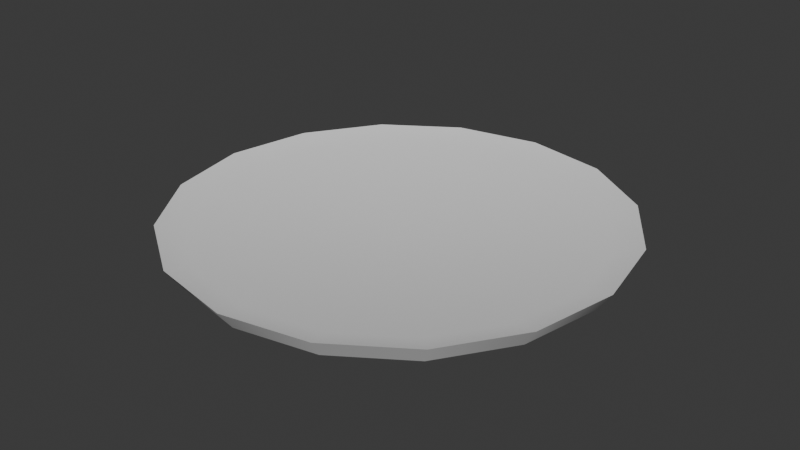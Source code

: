 # Source: Plate.blend  (saved by Blender 4.1.24; exported with 4.5.12 LTS)
import bpy
from mathutils import Matrix  # noqa: F401  (used for matrix-valued properties, if any)

bpy.ops.wm.read_factory_settings(use_empty=True)
scene = bpy.context.scene
scene.name = 'Scene'

# ---- collections
col_collection = bpy.data.collections.new('Collection'); scene.collection.children.link(col_collection)

# ---- node groups
ng_smooth_by_angle = bpy.data.node_groups.new('Smooth by Angle', 'GeometryNodeTree')
_s = ng_smooth_by_angle.interface.new_socket(name='Mesh', in_out='OUTPUT', socket_type='NodeSocketGeometry')
_s = ng_smooth_by_angle.interface.new_socket(name='Mesh', in_out='INPUT', socket_type='NodeSocketGeometry')
_s = ng_smooth_by_angle.interface.new_socket(name='Angle', in_out='INPUT', socket_type='NodeSocketFloat')
_s.subtype = 'ANGLE'
_s.default_value = 0.5236
_s.min_value = 0.0
_s.max_value = 3.142
_s.description = 'Maximum face angle for smooth edges'
_s = ng_smooth_by_angle.interface.new_socket(name='Ignore Sharpness', in_out='INPUT', socket_type='NodeSocketBool')
_s.force_non_field = True
ng_smooth_by_angle.is_modifier = True
_N = ng_smooth_by_angle.nodes; _L = ng_smooth_by_angle.links
n0 = _N.new('GeometryNodeSetShadeSmooth'); n0.name = 'Set Shade Smooth'; n0.location = (120, -80)
n0.domain = 'EDGE'
n1 = _N.new('GeometryNodeSetShadeSmooth'); n1.name = 'Set Shade Smooth.001'; n1.location = (300, -80)
n2 = _N.new('NodeGroupOutput'); n2.name = 'Group Output'; n2.location = (480, -80)
n3 = _N.new('GeometryNodeInputMeshEdgeAngle'); n3.name = 'Edge Angle'; n3.location = (-440, -240)
n4 = _N.new('NodeGroupInput'); n4.name = 'Group Input'; n4.location = (-80, -80)
n5 = _N.new('GeometryNodeInputEdgeSmooth'); n5.name = 'Is Edge Smooth'; n5.location = (-260, -120)
n6 = _N.new('GeometryNodeInputShadeSmooth'); n6.name = 'Is Shade Smooth'; n6.location = (-440, -397)
n7 = _N.new('FunctionNodeCompare'); n7.name = 'Compare'; n7.location = (-260, -260)
n7.operation = 'LESS_EQUAL'
n7.inputs[6].default_value = (0.0, 0.0, 0.0, 0.0)
n7.inputs[7].default_value = (0.0, 0.0, 0.0, 0.0)
n8 = _N.new('FunctionNodeBooleanMath'); n8.name = 'Boolean Math.001'; n8.location = (-80, -260)
n9 = _N.new('NodeGroupInput'); n9.name = 'Group Input.001'; n9.location = (-440, -329)
n10 = _N.new('NodeGroupInput'); n10.name = 'Group Input.002'; n10.location = (-259, -189)
n11 = _N.new('FunctionNodeBooleanMath'); n11.name = 'Boolean Math'; n11.location = (-80, -149)
n11.operation = 'OR'
n12 = _N.new('FunctionNodeBooleanMath'); n12.name = 'Boolean Math.002'; n12.location = (-260, -380)
n12.operation = 'OR'
n13 = _N.new('NodeGroupInput'); n13.name = 'Group Input.003'; n13.location = (-440, -460)
_L.new(n3.outputs[0], n7.inputs[0])
_L.new(n1.outputs[0], n2.inputs[0])
_L.new(n9.outputs[1], n7.inputs[1])
_L.new(n7.outputs[0], n8.inputs[0])
_L.new(n4.outputs[0], n0.inputs[0])
_L.new(n0.outputs[0], n1.inputs[0])
_L.new(n8.outputs[0], n0.inputs[2])
_L.new(n10.outputs[2], n11.inputs[1])
_L.new(n5.outputs[0], n11.inputs[0])
_L.new(n11.outputs[0], n0.inputs[1])
_L.new(n13.outputs[2], n12.inputs[1])
_L.new(n6.outputs[0], n12.inputs[0])
_L.new(n12.outputs[0], n8.inputs[1])
n2.is_active_output = True

# ---- world
world_world = bpy.data.worlds.new('World'); scene.world = world_world
world_world.use_nodes = True; world_world.node_tree.nodes.clear()
_N = world_world.node_tree.nodes; _L = world_world.node_tree.links
n0 = _N.new('ShaderNodeOutputWorld'); n0.name = 'World Output'; n0.location = (300, 300)
n1 = _N.new('ShaderNodeBackground'); n1.name = 'Background'; n1.location = (10, 300)
n1.inputs[0].default_value = (0.05088, 0.05088, 0.05088, 1.0)
_L.new(n1.outputs[0], n0.inputs[0])
n0.is_active_output = True
world_world.color = (0.05088, 0.05088, 0.05088)
world_world.use_sun_shadow = False
world_world.sun_shadow_jitter_overblur = 0.0

# ---- meshes
me_cylinder = bpy.data.meshes.new('Cylinder')
me_cylinder.from_pydata([(-3.741e-08, 9.235, -0.4517), (-3.042e-08, 9.88, 0.4428), (3.534, 8.532, -0.4517), (3.781, 9.128, 0.4428), (6.53, 6.53, -0.4517), (6.986, 6.986, 0.4428), (8.532, 3.534, -0.4517), (9.128, 3.781, 0.4428), (9.235, -5.674e-08, -0.4517), (9.88, -5.838e-08, 0.4428), (8.532, -3.534, -0.4517), (9.128, -3.781, 0.4428), (6.53, -6.53, -0.4517), (6.986, -6.986, 0.4428), (3.534, -8.532, -0.4517), (3.781, -9.128, 0.4428), (-3.741e-08, -9.235, -0.4517), (-3.042e-08, -9.88, 0.4428), (-3.534, -8.532, -0.4517), (-3.781, -9.128, 0.4428), (-6.53, -6.53, -0.4517), (-6.986, -6.986, 0.4428), (-8.532, -3.534, -0.4517), (-9.128, -3.781, 0.4428), (-9.235, -5.674e-08, -0.4517), (-9.88, -5.838e-08, 0.4428), (-8.532, 3.534, -0.4517), (-9.128, 3.781, 0.4428), (-6.53, 6.53, -0.4517), (-6.986, 6.986, 0.4428), (-3.534, 8.532, -0.4517), (-3.781, 9.128, 0.4428), (-5.996e-08, -7.194e-08, -0.4517), (-5.328e-09, 8.658, 0.105), (-3.313, 7.999, 0.105), (-6.122, 6.122, 0.105), (-7.999, 3.313, 0.105), (-8.658, -5.527e-08, 0.105), (-7.999, -3.313, 0.105), (-6.122, -6.122, 0.105), (-3.313, -7.999, 0.105), (-5.328e-09, -8.658, 0.105), (3.313, -7.999, 0.105), (6.122, -6.122, 0.105), (7.999, -3.313, 0.105), (8.658, -5.527e-08, 0.105), (7.999, 3.313, 0.105), (6.122, 6.122, 0.105), (3.313, 7.999, 0.105), (-5.996e-08, 4.429e-08, -0.3476)], [], [(0, 1, 3, 2), (2, 3, 5, 4), (4, 5, 7, 6), (6, 7, 9, 8), (8, 9, 11, 10), (10, 11, 13, 12), (12, 13, 15, 14), (14, 15, 17, 16), (16, 17, 19, 18), (18, 19, 21, 20), (20, 21, 23, 22), (22, 23, 25, 24), (24, 25, 27, 26), (26, 27, 29, 28), (28, 29, 31, 30), (30, 31, 1, 0), (10, 12, 32), (20, 22, 32), (30, 0, 32), (6, 8, 32), (16, 18, 32), (26, 28, 32), (2, 4, 32), (12, 14, 32), (22, 24, 32), (8, 10, 32), (18, 20, 32), (28, 30, 32), (4, 6, 32), (14, 16, 32), (0, 2, 32), (24, 26, 32), (31, 29, 35, 34), (21, 19, 40, 39), (11, 9, 45, 44), (25, 23, 38, 37), (15, 13, 43, 42), (5, 3, 48, 47), (29, 27, 36, 35), (19, 17, 41, 40), (9, 7, 46, 45), (1, 31, 34, 33), (23, 21, 39, 38), (13, 11, 44, 43), (3, 1, 33, 48), (27, 25, 37, 36), (17, 15, 42, 41), (7, 5, 47, 46), (42, 43, 49), (35, 36, 49), (43, 44, 49), (36, 37, 49), (44, 45, 49), (37, 38, 49), (45, 46, 49), (38, 39, 49), (46, 47, 49), (33, 34, 49), (39, 40, 49), (47, 48, 49), (40, 41, 49), (48, 33, 49), (41, 42, 49), (34, 35, 49)])
me_cylinder.polygons.foreach_set('use_smooth', [True] * 64)
_uv = me_cylinder.uv_layers.new(name='UVMap')
_uv.uv.foreach_set('vector', [0.04155, 0.6929, 0.04869, 0.6837, 0.07805, 0.7121, 0.069, 0.7196, 0.069, 0.7196, 0.07805, 0.7121, 0.1002, 0.7465, 0.08969, 0.7517, 0.08969, 0.7517, 0.1002, 0.7465, 0.1139, 0.7851, 0.1025, 0.7877, 0.1025, 0.7877, 0.1139, 0.7851, 0.1186, 0.8257, 0.1069, 0.8257, 0.1069, 0.8257, 0.1186, 0.8257, 0.1139, 0.8663, 0.1025, 0.8637, 0.1025, 0.8637, 0.1139, 0.8663, 0.1002, 0.9049, 0.08969, 0.8997, 0.08969, 0.8997, 0.1002, 0.9049, 0.07805, 0.9393, 0.069, 0.9319, 0.069, 0.9319, 0.07805, 0.9393, 0.04869, 0.9678, 0.04155, 0.9585, 0.05087, 0.6808, 0.05881, 0.6705, 0.0915, 0.7022, 0.08142, 0.7104, 0.08142, 0.7104, 0.0915, 0.7022, 0.1162, 0.7405, 0.1045, 0.7462, 0.1045, 0.7462, 0.1162, 0.7405, 0.1315, 0.7834, 0.1188, 0.7863, 0.1188, 0.7863, 0.1315, 0.7834, 0.1367, 0.8286, 0.1236, 0.8286, 0.1236, 0.8286, 0.1367, 0.8286, 0.1315, 0.8739, 0.1188, 0.8709, 0.1188, 0.8709, 0.1315, 0.8739, 0.1162, 0.9168, 0.1045, 0.911, 0.1045, 0.911, 0.1162, 0.9168, 0.0915, 0.9551, 0.08142, 0.9468, 0.08142, 0.9468, 0.0915, 0.9551, 0.05881, 0.9868, 0.05087, 0.9765, 0.2871, 0.9319, 0.2774, 0.9553, 0.2234, 0.9192, 0.1873, 0.9733, 0.1693, 0.9553, 0.2234, 0.9192, 0.1873, 0.8652, 0.2107, 0.8555, 0.2234, 0.9192, 0.2774, 0.8831, 0.2871, 0.9066, 0.2234, 0.9192, 0.236, 0.983, 0.2107, 0.983, 0.2234, 0.9192, 0.1596, 0.9066, 0.1693, 0.8831, 0.2234, 0.9192, 0.236, 0.8555, 0.2595, 0.8652, 0.2234, 0.9192, 0.2774, 0.9553, 0.2595, 0.9733, 0.2234, 0.9192, 0.1693, 0.9553, 0.1596, 0.9319, 0.2234, 0.9192, 0.2871, 0.9066, 0.2871, 0.9319, 0.2234, 0.9192, 0.2107, 0.983, 0.1873, 0.9733, 0.2234, 0.9192, 0.1693, 0.8831, 0.1873, 0.8652, 0.2234, 0.9192, 0.2595, 0.8652, 0.2774, 0.8831, 0.2234, 0.9192, 0.2595, 0.9733, 0.236, 0.983, 0.2234, 0.9192, 0.2107, 0.8555, 0.236, 0.8555, 0.2234, 0.9192, 0.1596, 0.9319, 0.1596, 0.9066, 0.2234, 0.9192, 0.9904, 0.5434, 0.9215, 0.7099, 0.8722, 0.6771, 0.9323, 0.5319, 0.2805, 0.8373, 0.1533, 0.7099, 0.2024, 0.6771, 0.3135, 0.7881, 0.2806, 0.0694, 0.4472, 0.0003259, 0.4588, 0.05844, 0.3136, 0.1186, 0.6276, 0.9065, 0.4471, 0.9065, 0.4587, 0.8483, 0.6159, 0.8484, 0.08438, 0.3634, 0.1532, 0.1969, 0.2025, 0.2297, 0.1425, 0.3749, 0.7942, 0.06953, 0.9214, 0.197, 0.8723, 0.2298, 0.7613, 0.1187, 0.9215, 0.7099, 0.7941, 0.8374, 0.7611, 0.7882, 0.8722, 0.6771, 0.1533, 0.7099, 0.08444, 0.5436, 0.1425, 0.532, 0.2024, 0.6771, 0.4472, 0.0003259, 0.6276, 0.0003259, 0.616, 0.05856, 0.4588, 0.05844, 0.9903, 0.3633, 0.9904, 0.5434, 0.9323, 0.5319, 0.9323, 0.3749, 0.4471, 0.9065, 0.2805, 0.8373, 0.3135, 0.7881, 0.4587, 0.8483, 0.1532, 0.1969, 0.2806, 0.0694, 0.3136, 0.1186, 0.2025, 0.2297, 0.9214, 0.197, 0.9903, 0.3633, 0.9323, 0.3749, 0.8723, 0.2298, 0.7941, 0.8374, 0.6276, 0.9065, 0.6159, 0.8484, 0.7611, 0.7882, 0.08444, 0.5436, 0.08438, 0.3634, 0.1425, 0.3749, 0.1425, 0.532, 0.6276, 0.0003259, 0.7942, 0.06953, 0.7613, 0.1187, 0.616, 0.05856, 0.1425, 0.3749, 0.2025, 0.2297, 0.5374, 0.4534, 0.8722, 0.6771, 0.7611, 0.7882, 0.5374, 0.4534, 0.2025, 0.2297, 0.3136, 0.1186, 0.5374, 0.4534, 0.7611, 0.7882, 0.6159, 0.8484, 0.5374, 0.4534, 0.3136, 0.1186, 0.4588, 0.05844, 0.5374, 0.4534, 0.6159, 0.8484, 0.4587, 0.8483, 0.5374, 0.4534, 0.4588, 0.05844, 0.616, 0.05856, 0.5374, 0.4534, 0.4587, 0.8483, 0.3135, 0.7881, 0.5374, 0.4534, 0.616, 0.05856, 0.7613, 0.1187, 0.5374, 0.4534, 0.9323, 0.3749, 0.9323, 0.5319, 0.5374, 0.4534, 0.3135, 0.7881, 0.2024, 0.6771, 0.5374, 0.4534, 0.7613, 0.1187, 0.8723, 0.2298, 0.5374, 0.4534, 0.2024, 0.6771, 0.1425, 0.532, 0.5374, 0.4534, 0.8723, 0.2298, 0.9323, 0.3749, 0.5374, 0.4534, 0.1425, 0.532, 0.1425, 0.3749, 0.5374, 0.4534, 0.9323, 0.5319, 0.8722, 0.6771, 0.5374, 0.4534])
me_cylinder.update()

# ---- objects
ob_cylinder = bpy.data.objects.new('Cylinder', me_cylinder)

# ---- transforms, parenting, visibility, modifiers, constraints
ob_cylinder.location = (0.0, 0.0, 0.0)
_m = ob_cylinder.modifiers.new('Smooth by Angle', 'NODES')
_m.node_group = ng_smooth_by_angle
_gi = [s.identifier for s in ng_smooth_by_angle.interface.items_tree if s.item_type == 'SOCKET' and s.in_out == 'INPUT']
_m[_gi[1]] = 0.7854  # Angle
_m.show_group_selector = False

# ---- collection membership
col_collection.objects.link(ob_cylinder)

# ---- scene / render settings (as saved in the file)
scene.frame_start = 1; scene.frame_end = 250; scene.frame_set(1)
scene.render.engine = 'BLENDER_EEVEE_NEXT'
scene.cycles.sampling_pattern = 'TABULATED_SOBOL'
scene.eevee.ray_tracing_options.trace_max_roughness = 0.0
bpy.context.view_layer.update()

# ---- added for rendering (the .blend has no active camera and no usable light): camera, sun
cam_auto = bpy.data.cameras.new('AutoCamera')
cam_auto.lens = 50.0
cam_auto.sensor_width = 36.0
cam_auto.clip_end = 1000.0
ob_auto_camera = bpy.data.objects.new('AutoCamera', cam_auto)
scene.collection.objects.link(ob_auto_camera)
ob_auto_camera.location = (25.8685, -31.0422, 20.6904)
ob_auto_camera.rotation_euler = (1.09748, -7.21219e-08, 0.694738)
scene.camera = ob_auto_camera
light_auto_sun = bpy.data.lights.new('AutoSun', 'SUN')
light_auto_sun.energy = 3.0
light_auto_sun.angle = 0.0523599
ob_auto_sun = bpy.data.objects.new('AutoSun', light_auto_sun)
scene.collection.objects.link(ob_auto_sun)
ob_auto_sun.rotation_euler = (0.872665, 0.174533, 0.523599)
bpy.context.view_layer.update()
